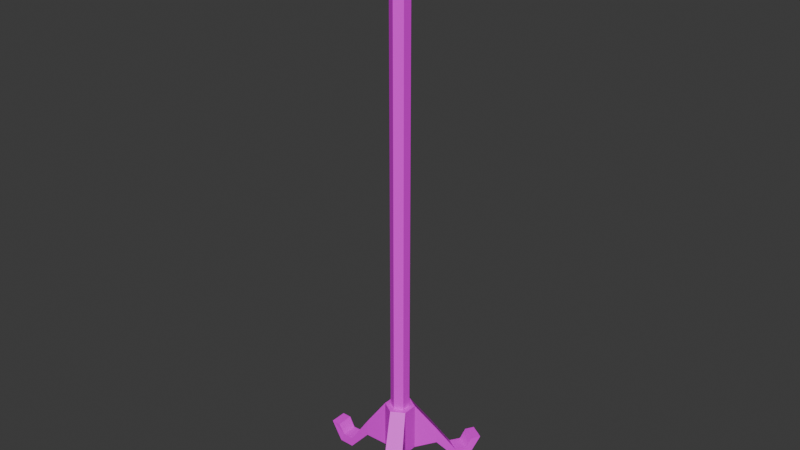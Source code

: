 # Source: IV_Stand.blend  (saved by Blender 4.4.30; exported with 4.5.12 LTS)
import bpy
from mathutils import Matrix  # noqa: F401  (used for matrix-valued properties, if any)

bpy.ops.wm.read_factory_settings(use_empty=True)
scene = bpy.context.scene
scene.name = 'Scene'

# ---- collections
col_collection = bpy.data.collections.new('Collection'); scene.collection.children.link(col_collection)

# ---- images (referenced by path relative to the original .blend; pixels are not part of the script)
import os
ASSET_DIR = os.environ.get("B2B_ASSET_DIR", "")  # directory of the original .blend (textures are referenced by path, not embedded)
HERE = os.path.dirname(os.path.abspath(__file__))  # packed textures are extracted next to this script under _unpacked/

def load_image(name, relpath, width, height, colorspace="sRGB"):
    """Load a texture the original file referenced (path relative to the .blend, or extracted next to this script)."""
    p = next((c for c in (os.path.join(HERE, relpath), os.path.join(ASSET_DIR, relpath)) if relpath and os.path.exists(c)), "")
    if p:
        img = bpy.data.images.load(p, check_existing=True)
        img.name = name
    else:  # same state as the original file: an image datablock whose file is absent (Cycles renders it pink)
        img = bpy.data.images.new(name, width, height)
        img.source = "FILE"
        img.filepath = "//" + (relpath or name)
    img.colorspace_settings.name = colorspace
    return img
img_iv_stand_png = load_image('IV_Stand.png', 'IV_Stand.png', 1024, 1024, 'sRGB')

# ---- materials (node trees are filled in below, after node groups)
mat_iv_stand = bpy.data.materials.new('IV_Stand')

# ---- material node trees
mat_iv_stand.use_nodes = True; mat_iv_stand.node_tree.nodes.clear()
_N = mat_iv_stand.node_tree.nodes; _L = mat_iv_stand.node_tree.links
n0 = _N.new('ShaderNodeBsdfPrincipled'); n0.name = 'Principled BSDF'; n0.location = (10, 300)
n1 = _N.new('ShaderNodeOutputMaterial'); n1.name = 'Material Output'; n1.location = (300, 300)
n2 = _N.new('ShaderNodeTexImage'); n2.name = 'Image Texture'; n2.location = (-280, 280)
n2.image = img_iv_stand_png
n2.interpolation = 'Closest'
_L.new(n0.outputs[0], n1.inputs[0])
_L.new(n2.outputs[0], n0.inputs[0])
n1.is_active_output = True

# ---- world
world_world = bpy.data.worlds.new('World'); scene.world = world_world
world_world.use_nodes = True; world_world.node_tree.nodes.clear()
_N = world_world.node_tree.nodes; _L = world_world.node_tree.links
n0 = _N.new('ShaderNodeOutputWorld'); n0.name = 'World Output'; n0.location = (300, 300)
n1 = _N.new('ShaderNodeBackground'); n1.name = 'Background'; n1.location = (10, 300)
n1.inputs[0].default_value = (0.05088, 0.05088, 0.05088, 1.0)
_L.new(n1.outputs[0], n0.inputs[0])
n0.is_active_output = True
world_world.color = (0.05088, 0.05088, 0.05088)
world_world.sun_shadow_jitter_overblur = 0.0

# ---- meshes
me_circle = bpy.data.meshes.new('Circle')
me_circle.from_pydata([(0.0, 0.15, 4.218), (-0.1299, 0.075, 4.218), (-0.1299, -0.075, 4.218), (0.0, -0.15, 4.218), (0.1299, -0.075, 4.218), (0.1299, 0.075, 4.218), (0.0, 0.15, 8.472), (-0.1299, 0.075, 8.472), (-0.1299, -0.075, 8.472), (0.0, -0.15, 8.472), (0.1299, -0.075, 8.472), (0.1299, 0.075, 8.472), (0.0, 0.2419, 8.472), (-0.2095, 0.06021, 8.472), (-0.2095, -0.06021, 8.472), (0.0, -0.2419, 8.472), (0.2095, -0.06021, 8.472), (0.2095, 0.06021, 8.472), (0.0, 0.2419, 8.82), (-0.2095, 0.06021, 8.82), (-0.2095, -0.06021, 8.82), (0.0, -0.2419, 8.82), (0.2095, -0.06021, 8.82), (0.2095, 0.06021, 8.82), (0.0, 2.484e-09, 8.82), (-1.453, -0.06021, 8.342), (1.453, -0.06021, 8.095), (1.453, 0.06021, 8.095), (-1.453, 0.06021, 8.095), (-1.453, -0.06021, 8.095), (-1.453, 0.06021, 8.342), (1.453, 0.06021, 8.342), (1.453, -0.06021, 8.342), (0.7886, -0.06021, 8.671), (0.7886, 0.06021, 8.671), (0.7886, 0.06021, 8.345), (0.7886, -0.06021, 8.345), (-0.7886, -0.06021, 8.345), (-0.7886, -0.06021, 8.671), (-0.7886, 0.06021, 8.345), (-0.7886, 0.06021, 8.671), (-1.687, -0.06021, 8.342), (-1.687, -0.06021, 8.095), (-1.687, 0.06021, 8.095), (-1.687, 0.06021, 8.342), (1.687, -0.06021, 8.342), (1.687, -0.06021, 8.095), (1.687, 0.06021, 8.095), (1.687, 0.06021, 8.342), (-1.832, -0.04215, 8.378), (-1.955, -0.04215, 8.256), (-1.955, 0.04215, 8.256), (-1.832, 0.04215, 8.378), (1.832, -0.04215, 8.378), (1.955, -0.04215, 8.256), (1.955, 0.04215, 8.256), (1.832, 0.04215, 8.378), (0.0, 0.15, 1.205), (-0.1299, 0.075, 1.205), (-0.1299, -0.075, 1.205), (0.0, -0.15, 1.205), (0.1299, -0.075, 1.205), (0.1299, 0.075, 1.205), (0.1299, 0.075, 6.345), (0.0, 0.15, 6.345), (0.0, -0.15, 6.345), (0.1299, -0.075, 6.345), (-0.1299, 0.075, 6.345), (-0.1299, -0.075, 6.345), (0.0, -0.15, 2.711), (-0.1299, -0.075, 2.711), (-0.1299, 0.075, 2.711), (0.0, 0.15, 2.711), (0.1299, 0.075, 2.711), (0.1299, -0.075, 2.711), (0.0, 0.24, 1.205), (-0.2078, 0.12, 1.205), (-0.2078, -0.12, 1.205), (0.0, -0.24, 1.205), (0.2078, -0.12, 1.205), (0.2078, 0.12, 1.205), (0.0, 0.24, 0.3959), (-0.2078, 0.12, 0.3959), (-0.2078, -0.12, 0.3959), (0.0, -0.24, 0.3959), (0.2078, -0.12, 0.3959), (0.2078, 0.12, 0.3959), (-0.5826, -0.1346, 0.672), (-0.5826, 0.1346, 0.672), (0.4078, -0.4373, 0.672), (0.1748, -0.5718, 0.672), (0.1748, 0.5718, 0.672), (0.4078, 0.4373, 0.672), (-0.5826, -0.1346, 0.4007), (-0.5826, 0.1346, 0.4007), (0.4078, -0.4373, 0.4007), (0.1748, -0.5718, 0.4007), (0.1748, 0.5718, 0.4007), (0.4078, 0.4373, 0.4007), (-0.9312, -0.1346, 0.1504), (-0.9312, 0.1346, 0.1504), (0.5821, -0.7392, 0.1504), (0.3491, -0.8738, 0.1504), (0.3491, 0.8738, 0.1504), (0.5821, 0.7392, 0.1504), (-0.9312, -0.1346, -0.002872), (-0.9312, 0.1346, -0.002872), (0.5821, -0.7392, -0.002872), (0.3491, -0.8738, -0.002872), (0.3491, 0.8738, -0.002872), (0.5821, 0.7392, -0.002872), (-1.113, -0.1272, 0.1504), (-1.113, 0.1272, 0.1504), (0.6666, -0.9002, 0.1504), (0.4463, -1.027, 0.1504), (0.4463, 1.027, 0.1504), (0.6666, 0.9002, 0.1504), (-1.177, -0.1346, -0.002872), (-1.177, 0.1346, -0.002872), (0.7052, -0.9523, -0.002872), (0.4721, -1.087, -0.002872), (0.4721, 1.087, -0.002872), (0.7052, 0.9523, -0.002872), (-1.209, -0.1346, 0.31), (-1.209, 0.1346, 0.31), (0.721, -0.9797, 0.31), (0.488, -1.114, 0.31), (0.488, 1.114, 0.31), (0.721, 0.9797, 0.31), (-1.362, -0.1346, 0.31), (-1.362, 0.1346, 0.31), (0.7976, -1.112, 0.31), (0.5646, -1.247, 0.31), (0.5646, 1.247, 0.3099), (0.7976, 1.112, 0.3099), (0.0, 2.484e-09, 0.3959)], [], [(64, 6, 11, 63), (66, 10, 9, 65), (68, 8, 7, 67), (63, 11, 10, 66), (65, 9, 8, 68), (67, 7, 6, 64), (11, 17, 16, 10), (9, 15, 14, 8), (7, 13, 12, 6), (6, 12, 17, 11), (10, 16, 15, 9), (8, 14, 13, 7), (12, 18, 23, 17), (16, 22, 21, 15), (33, 32, 31, 34), (34, 31, 27, 35), (15, 21, 20, 14), (13, 19, 18, 12), (23, 24, 22), (21, 24, 20), (19, 24, 18), (18, 24, 23), (22, 24, 21), (20, 24, 19), (31, 48, 47, 27), (30, 44, 41, 25), (38, 25, 29, 37), (37, 29, 28, 39), (36, 26, 32, 33), (35, 27, 26, 36), (40, 30, 25, 38), (39, 28, 30, 40), (17, 35, 36, 16), (16, 36, 33, 22), (23, 34, 35, 17), (22, 33, 34, 23), (13, 39, 40, 19), (19, 40, 38, 20), (14, 37, 39, 13), (20, 38, 37, 14), (48, 56, 55, 47), (44, 52, 49, 41), (28, 43, 44, 30), (29, 42, 43, 28), (27, 47, 46, 26), (32, 45, 48, 31), (26, 46, 45, 32), (25, 41, 42, 29), (50, 49, 52, 51), (55, 56, 53, 54), (43, 51, 52, 44), (47, 55, 54, 46), (45, 53, 56, 48), (46, 54, 53, 45), (41, 49, 50, 42), (42, 50, 51, 43), (70, 59, 60, 69), (72, 57, 58, 71), (73, 62, 57, 72), (69, 60, 61, 74), (71, 58, 59, 70), (74, 61, 62, 73), (1, 67, 64, 0), (3, 65, 68, 2), (5, 63, 66, 4), (2, 68, 67, 1), (4, 66, 65, 3), (0, 64, 63, 5), (4, 74, 73, 5), (1, 71, 70, 2), (3, 69, 74, 4), (5, 73, 72, 0), (0, 72, 71, 1), (2, 70, 69, 3), (57, 75, 76, 58), (62, 80, 75, 57), (60, 78, 79, 61), (58, 76, 77, 59), (61, 79, 80, 62), (59, 77, 78, 60), (79, 85, 86, 80), (77, 83, 84, 78), (75, 81, 82, 76), (80, 92, 91, 75), (82, 94, 88, 76), (85, 95, 96, 84), (90, 102, 101, 89), (91, 103, 109, 97), (95, 107, 108, 96), (79, 89, 95, 85), (75, 91, 97, 81), (83, 93, 94, 82), (78, 90, 89, 79), (84, 96, 90, 78), (81, 97, 98, 86), (77, 87, 93, 83), (76, 88, 87, 77), (86, 98, 92, 80), (106, 118, 112, 100), (105, 117, 118, 106), (110, 122, 116, 104), (96, 108, 102, 90), (97, 109, 110, 98), (92, 104, 103, 91), (87, 99, 105, 93), (98, 110, 104, 92), (93, 105, 106, 94), (94, 106, 100, 88), (88, 100, 99, 87), (89, 101, 107, 95), (118, 130, 124, 112), (117, 129, 130, 118), (122, 134, 128, 116), (100, 112, 111, 99), (101, 113, 119, 107), (107, 119, 120, 108), (103, 115, 121, 109), (102, 114, 113, 101), (108, 120, 114, 102), (109, 121, 122, 110), (104, 116, 115, 103), (99, 111, 117, 105), (128, 134, 133, 127), (126, 132, 131, 125), (124, 130, 129, 123), (112, 124, 123, 111), (113, 125, 131, 119), (119, 131, 132, 120), (115, 127, 133, 121), (114, 126, 125, 113), (120, 132, 126, 114), (121, 133, 134, 122), (116, 128, 127, 115), (111, 123, 129, 117), (86, 85, 135), (84, 83, 135), (82, 81, 135), (81, 86, 135), (85, 84, 135), (83, 82, 135)])
_uv = me_circle.uv_layers.new(name='UVMap')
_uv.uv.foreach_set('vector', [0.1109, 0.6982, 0.1109, 0.9846, 0.09755, 0.9846, 0.09755, 0.6982, 0.04842, 0.7028, 0.04842, 0.9893, 0.02822, 0.9893, 0.02822, 0.7028, 0.1444, 0.6982, 0.1444, 0.9846, 0.1311, 0.9846, 0.1311, 0.6982, 0.06176, 0.7028, 0.06176, 0.9893, 0.04842, 0.9893, 0.04842, 0.7028, 0.02822, 0.7028, 0.02822, 0.9893, 0.01488, 0.9893, 0.01488, 0.7028, 0.1311, 0.6982, 0.1311, 0.9846, 0.1109, 0.9846, 0.1109, 0.6982, 0.3495, 0.1419, 0.3735, 0.1374, 0.3735, 0.1011, 0.3495, 0.09661, 0.3103, 0.07397, 0.3103, 0.04623, 0.247, 0.1011, 0.271, 0.09661, 0.271, 0.1419, 0.247, 0.1374, 0.3103, 0.1923, 0.3103, 0.1645, 0.3103, 0.1645, 0.3103, 0.1923, 0.3735, 0.1374, 0.3495, 0.1419, 0.3495, 0.09661, 0.3735, 0.1011, 0.3103, 0.04623, 0.3103, 0.07397, 0.271, 0.09661, 0.247, 0.1011, 0.247, 0.1374, 0.271, 0.1419, 0.4843, 0.9003, 0.4843, 0.9478, 0.5128, 0.9478, 0.5128, 0.9003, 0.5128, 0.9003, 0.5128, 0.9478, 0.4843, 0.9478, 0.4843, 0.9003, 0.6014, 0.7611, 0.6997, 0.7611, 0.6997, 0.7789, 0.6014, 0.7789, 0.5918, 0.9275, 0.6825, 0.8827, 0.6825, 0.8489, 0.5918, 0.883, 0.4843, 0.9003, 0.4843, 0.9478, 0.4557, 0.9478, 0.4557, 0.9003, 0.4557, 0.9003, 0.4557, 0.9478, 0.4843, 0.9478, 0.4843, 0.9003, 0.3735, 0.1374, 0.3103, 0.1192, 0.3735, 0.1011, 0.3103, 0.04623, 0.3103, 0.1192, 0.247, 0.1011, 0.247, 0.1374, 0.3103, 0.1192, 0.3103, 0.1923, 0.3103, 0.1923, 0.3103, 0.1192, 0.3735, 0.1374, 0.3735, 0.1011, 0.3103, 0.1192, 0.3103, 0.04623, 0.247, 0.1011, 0.3103, 0.1192, 0.247, 0.1374, 0.6825, 0.8827, 0.7144, 0.8827, 0.7144, 0.8489, 0.6825, 0.8489, 0.2695, 0.7789, 0.2349, 0.7789, 0.2349, 0.7611, 0.2695, 0.7611, 0.3767, 0.9275, 0.286, 0.8827, 0.286, 0.8489, 0.3767, 0.883, 0.3679, 0.8033, 0.2695, 0.8033, 0.2695, 0.8212, 0.3679, 0.8212, 0.5918, 0.883, 0.6825, 0.8489, 0.6825, 0.8827, 0.5918, 0.9275, 0.6014, 0.8212, 0.6997, 0.8212, 0.6997, 0.8033, 0.6014, 0.8033, 0.3679, 0.7789, 0.2695, 0.7789, 0.2695, 0.7611, 0.3679, 0.7611, 0.3767, 0.883, 0.286, 0.8489, 0.286, 0.8827, 0.3767, 0.9275, 0.5156, 0.8212, 0.6014, 0.8212, 0.6014, 0.8033, 0.5156, 0.8033, 0.5128, 0.9003, 0.5918, 0.883, 0.5918, 0.9275, 0.5128, 0.9478, 0.5128, 0.9478, 0.5918, 0.9275, 0.5918, 0.883, 0.5128, 0.9003, 0.5156, 0.7611, 0.6014, 0.7611, 0.6014, 0.7789, 0.5156, 0.7789, 0.4557, 0.9003, 0.3767, 0.883, 0.3767, 0.9275, 0.4557, 0.9478, 0.4536, 0.7789, 0.3679, 0.7789, 0.3679, 0.7611, 0.4536, 0.7611, 0.4536, 0.8033, 0.3679, 0.8033, 0.3679, 0.8212, 0.4536, 0.8212, 0.4557, 0.9478, 0.3767, 0.9275, 0.3767, 0.883, 0.4557, 0.9003, 0.7144, 0.8827, 0.7342, 0.8876, 0.7509, 0.8709, 0.7144, 0.8489, 0.2349, 0.7789, 0.2134, 0.7763, 0.2134, 0.7638, 0.2349, 0.7611, 0.286, 0.8489, 0.2542, 0.8489, 0.2542, 0.8827, 0.286, 0.8827, 0.2695, 0.8033, 0.2349, 0.8033, 0.2349, 0.8212, 0.2695, 0.8212, 0.6997, 0.8212, 0.7343, 0.8212, 0.7343, 0.8033, 0.6997, 0.8033, 0.6997, 0.7611, 0.7343, 0.7611, 0.7343, 0.7789, 0.6997, 0.7789, 0.6825, 0.8489, 0.7144, 0.8489, 0.7144, 0.8827, 0.6825, 0.8827, 0.286, 0.8827, 0.2542, 0.8827, 0.2542, 0.8489, 0.286, 0.8489, 0.1953, 0.7638, 0.2134, 0.7638, 0.2134, 0.7763, 0.1953, 0.7763, 0.774, 0.7763, 0.7558, 0.7763, 0.7558, 0.7638, 0.774, 0.7638, 0.2542, 0.8489, 0.2176, 0.8709, 0.2343, 0.8876, 0.2542, 0.8827, 0.7343, 0.8212, 0.774, 0.8185, 0.774, 0.806, 0.7343, 0.8033, 0.7343, 0.7611, 0.7558, 0.7638, 0.7558, 0.7763, 0.7343, 0.7789, 0.7144, 0.8489, 0.7509, 0.8709, 0.7342, 0.8876, 0.7144, 0.8827, 0.2542, 0.8827, 0.2343, 0.8876, 0.2176, 0.8709, 0.2542, 0.8489, 0.2349, 0.8033, 0.1953, 0.806, 0.1953, 0.8185, 0.2349, 0.8212, 0.01488, 0.2134, 0.01488, 0.01056, 0.02822, 0.01056, 0.02822, 0.2134, 0.1109, 0.2091, 0.1109, 0.006257, 0.1311, 0.006257, 0.1311, 0.2091, 0.09755, 0.2091, 0.09755, 0.006257, 0.1109, 0.006257, 0.1109, 0.2091, 0.02822, 0.2134, 0.02822, 0.01056, 0.04842, 0.01056, 0.04842, 0.2134, 0.1311, 0.2091, 0.1311, 0.006257, 0.1444, 0.006257, 0.1444, 0.2091, 0.04842, 0.2134, 0.04842, 0.01056, 0.06176, 0.01056, 0.06176, 0.2134, 0.1311, 0.4119, 0.1311, 0.6982, 0.1109, 0.6982, 0.1109, 0.4119, 0.02822, 0.4163, 0.02822, 0.7028, 0.01488, 0.7028, 0.01488, 0.4163, 0.06176, 0.4163, 0.06176, 0.7028, 0.04842, 0.7028, 0.04842, 0.4163, 0.1444, 0.4119, 0.1444, 0.6982, 0.1311, 0.6982, 0.1311, 0.4119, 0.04842, 0.4163, 0.04842, 0.7028, 0.02822, 0.7028, 0.02822, 0.4163, 0.1109, 0.4119, 0.1109, 0.6982, 0.09755, 0.6982, 0.09755, 0.4119, 0.04842, 0.4163, 0.04842, 0.2134, 0.06176, 0.2134, 0.06176, 0.4163, 0.1311, 0.4119, 0.1311, 0.2091, 0.1444, 0.2091, 0.1444, 0.4119, 0.02822, 0.4163, 0.02822, 0.2134, 0.04842, 0.2134, 0.04842, 0.4163, 0.09755, 0.4119, 0.09755, 0.2091, 0.1109, 0.2091, 0.1109, 0.4119, 0.1109, 0.4119, 0.1109, 0.2091, 0.1311, 0.2091, 0.1311, 0.4119, 0.01488, 0.4163, 0.01488, 0.2134, 0.02822, 0.2134, 0.02822, 0.4163, 0.4314, 0.4809, 0.4314, 0.4931, 0.4034, 0.4769, 0.4139, 0.4708, 0.449, 0.4708, 0.4595, 0.4769, 0.4314, 0.4931, 0.4314, 0.4809, 0.4314, 0.4405, 0.4314, 0.4283, 0.4595, 0.4445, 0.449, 0.4506, 0.4139, 0.4708, 0.4034, 0.4769, 0.4034, 0.4445, 0.4139, 0.4506, 0.449, 0.4506, 0.4595, 0.4445, 0.4595, 0.4769, 0.449, 0.4708, 0.4139, 0.4506, 0.4034, 0.4445, 0.4314, 0.4283, 0.4314, 0.4405, 0.4723, 0.4495, 0.5563, 0.4495, 0.5563, 0.4744, 0.4723, 0.4744, 0.4004, 0.4345, 0.358, 0.3616, 0.3796, 0.349, 0.4221, 0.4219, 0.42, 0.5075, 0.3705, 0.5728, 0.3512, 0.5581, 0.4006, 0.4928, 0.4595, 0.4769, 0.4865, 0.5197, 0.455, 0.5378, 0.4314, 0.4931, 0.3512, 0.5581, 0.3212, 0.5348, 0.3378, 0.5129, 0.4006, 0.4928, 0.4595, 0.4445, 0.4865, 0.4017, 0.455, 0.3836, 0.4314, 0.4283, 0.455, 0.3836, 0.4785, 0.3428, 0.51, 0.361, 0.4865, 0.4017, 0.4177, 0.5734, 0.4139, 0.6368, 0.4046, 0.6492, 0.4011, 0.5953, 0.4865, 0.4017, 0.51, 0.361, 0.4785, 0.3428, 0.455, 0.3836, 0.4723, 0.4495, 0.5277, 0.4105, 0.5558, 0.4105, 0.5563, 0.4495, 0.42, 0.5075, 0.4177, 0.5734, 0.4011, 0.5953, 0.3705, 0.5728, 0.4034, 0.4445, 0.3529, 0.4425, 0.3529, 0.4788, 0.4034, 0.4769, 0.4314, 0.4283, 0.455, 0.3836, 0.4865, 0.4017, 0.4595, 0.4445, 0.3803, 0.3474, 0.4149, 0.3282, 0.4291, 0.353, 0.4227, 0.4214, 0.4314, 0.4931, 0.455, 0.5378, 0.4865, 0.5197, 0.4595, 0.4769, 0.4006, 0.4347, 0.3386, 0.4067, 0.3243, 0.3823, 0.3577, 0.362, 0.4034, 0.4769, 0.3529, 0.4788, 0.3529, 0.4425, 0.4034, 0.4445, 0.5563, 0.4744, 0.5558, 0.5133, 0.5277, 0.5133, 0.4723, 0.4744, 0.2684, 0.5461, 0.2485, 0.531, 0.2631, 0.5226, 0.2777, 0.5337, 0.3058, 0.4425, 0.2726, 0.4425, 0.2726, 0.4788, 0.3058, 0.4788, 0.5977, 0.5495, 0.5978, 0.5751, 0.5818, 0.5684, 0.5818, 0.5495, 0.4149, 0.3282, 0.4256, 0.273, 0.4336, 0.287, 0.4291, 0.353, 0.455, 0.5378, 0.4785, 0.5786, 0.51, 0.5604, 0.4865, 0.5197, 0.4865, 0.5197, 0.51, 0.5604, 0.4785, 0.5786, 0.455, 0.5378, 0.3386, 0.4067, 0.2797, 0.3782, 0.2716, 0.3644, 0.3243, 0.3823, 0.5558, 0.5133, 0.5977, 0.5495, 0.5818, 0.5495, 0.5277, 0.5133, 0.3529, 0.4425, 0.3058, 0.4425, 0.3058, 0.4788, 0.3529, 0.4788, 0.3212, 0.5348, 0.2684, 0.5461, 0.2777, 0.5337, 0.3378, 0.5129, 0.3529, 0.4788, 0.3058, 0.4788, 0.3058, 0.4425, 0.3529, 0.4425, 0.5277, 0.4105, 0.5818, 0.3744, 0.5977, 0.3744, 0.5558, 0.4105, 0.2485, 0.531, 0.2526, 0.4945, 0.265, 0.5038, 0.2631, 0.5226, 0.2726, 0.4425, 0.2477, 0.4425, 0.2477, 0.4788, 0.2726, 0.4788, 0.5978, 0.5751, 0.5653, 0.5943, 0.5653, 0.5784, 0.5818, 0.5684, 0.3058, 0.4788, 0.2813, 0.4779, 0.2813, 0.4435, 0.3058, 0.4425, 0.5818, 0.3744, 0.5818, 0.3555, 0.5978, 0.3488, 0.5977, 0.3744, 0.51, 0.361, 0.5266, 0.3322, 0.4951, 0.3141, 0.4785, 0.3428, 0.4139, 0.6368, 0.4286, 0.6479, 0.4244, 0.6643, 0.4046, 0.6492, 0.4785, 0.3428, 0.4916, 0.3221, 0.5214, 0.3393, 0.51, 0.361, 0.4256, 0.273, 0.4481, 0.2601, 0.4503, 0.2775, 0.4336, 0.287, 0.4785, 0.5786, 0.4951, 0.6073, 0.5266, 0.5891, 0.51, 0.5604, 0.51, 0.5604, 0.5214, 0.5821, 0.4916, 0.5993, 0.4785, 0.5786, 0.2797, 0.3782, 0.2634, 0.3878, 0.2495, 0.3774, 0.2716, 0.3644, 0.5287, 0.5928, 0.539, 0.6107, 0.5076, 0.6289, 0.4973, 0.611, 0.4973, 0.3104, 0.5076, 0.2925, 0.539, 0.3107, 0.5287, 0.3286, 0.2684, 0.4788, 0.2477, 0.4788, 0.2477, 0.4425, 0.2684, 0.4425, 0.2813, 0.4779, 0.2684, 0.4788, 0.2684, 0.4425, 0.2813, 0.4435, 0.5818, 0.3555, 0.5653, 0.3455, 0.5653, 0.3295, 0.5978, 0.3488, 0.5266, 0.3322, 0.539, 0.3107, 0.5076, 0.2925, 0.4951, 0.3141, 0.4286, 0.6479, 0.4462, 0.641, 0.4585, 0.6504, 0.4244, 0.6643, 0.4916, 0.3221, 0.4973, 0.3104, 0.5287, 0.3286, 0.5214, 0.3393, 0.4481, 0.2601, 0.4814, 0.279, 0.4674, 0.287, 0.4503, 0.2775, 0.5387, 0.6111, 0.5067, 0.6289, 0.495, 0.6075, 0.527, 0.589, 0.5214, 0.5821, 0.5287, 0.5928, 0.4973, 0.611, 0.4916, 0.5993, 0.2634, 0.3878, 0.2631, 0.4073, 0.2493, 0.4153, 0.2495, 0.3774, 0.373, 0.1555, 0.373, 0.08303, 0.3103, 0.1192, 0.3103, 0.04681, 0.2475, 0.08303, 0.3103, 0.1192, 0.2475, 0.1555, 0.3103, 0.1917, 0.3103, 0.1192, 0.3103, 0.1917, 0.373, 0.1555, 0.3103, 0.1192, 0.373, 0.08303, 0.3103, 0.04681, 0.3103, 0.1192, 0.2475, 0.08303, 0.2475, 0.1555, 0.3103, 0.1192])
me_circle.materials.append(mat_iv_stand)
me_circle.update()

# ---- objects
ob_iv_stand = bpy.data.objects.new('IV_Stand', me_circle)

# ---- transforms, parenting, visibility, modifiers, constraints
ob_iv_stand.location = (0.0, 0.0, 0.0)
ob_iv_stand.scale = (0.2252, 0.2252, 0.2252)

# ---- collection membership
col_collection.objects.link(ob_iv_stand)

# ---- scene / render settings (as saved in the file)
scene.frame_start = 1; scene.frame_end = 250; scene.frame_set(1)
scene.render.engine = 'BLENDER_EEVEE_NEXT'
bpy.context.view_layer.update()

# ---- added for rendering (the .blend has no active camera and no usable light): camera, sun
cam_auto = bpy.data.cameras.new('AutoCamera')
cam_auto.lens = 50.0
cam_auto.sensor_width = 36.0
cam_auto.clip_end = 1000.0
ob_auto_camera = bpy.data.objects.new('AutoCamera', cam_auto)
scene.collection.objects.link(ob_auto_camera)
ob_auto_camera.location = (2.07631, -2.49157, 2.65362)
ob_auto_camera.rotation_euler = (1.09748, -7.21219e-08, 0.694738)
scene.camera = ob_auto_camera
light_auto_sun = bpy.data.lights.new('AutoSun', 'SUN')
light_auto_sun.energy = 3.0
light_auto_sun.angle = 0.0523599
ob_auto_sun = bpy.data.objects.new('AutoSun', light_auto_sun)
scene.collection.objects.link(ob_auto_sun)
ob_auto_sun.rotation_euler = (0.872665, 0.174533, 0.523599)
bpy.context.view_layer.update()
